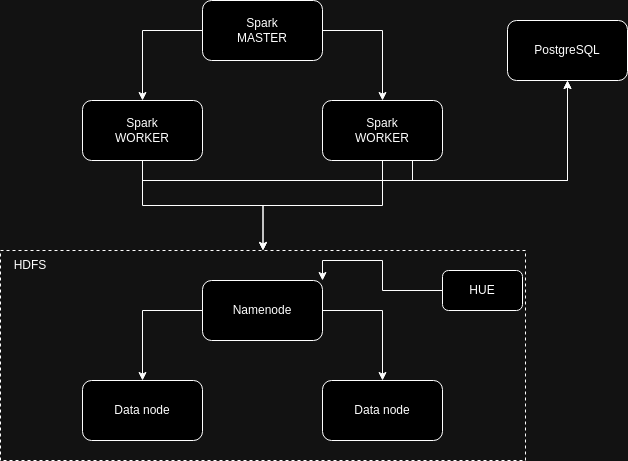

The diagram above was exported from draw.io. Its source (the exported page's mxGraphModel, read from the mxfile embedded in the PNG):
<mxGraphModel dx="1362" dy="830" grid="1" gridSize="10" guides="1" tooltips="1" connect="1" arrows="1" fold="1" page="1" pageScale="1" pageWidth="850" pageHeight="1100" math="0" shadow="0">
  <root>
    <mxCell id="0" />
    <mxCell id="1" parent="0" />
    <mxCell id="2" style="edgeStyle=orthogonalEdgeStyle;rounded=0;orthogonalLoop=1;jettySize=auto;html=1;exitX=0;exitY=0.5;exitDx=0;exitDy=0;entryX=0.5;entryY=0;entryDx=0;entryDy=0;" edge="1" source="4" target="7" parent="1">
      <mxGeometry relative="1" as="geometry" />
    </mxCell>
    <mxCell id="3" style="edgeStyle=orthogonalEdgeStyle;rounded=0;orthogonalLoop=1;jettySize=auto;html=1;exitX=1;exitY=0.5;exitDx=0;exitDy=0;entryX=0.5;entryY=0;entryDx=0;entryDy=0;" edge="1" source="4" target="10" parent="1">
      <mxGeometry relative="1" as="geometry" />
    </mxCell>
    <mxCell id="4" value="Spark&lt;br&gt;MASTER" style="rounded=1;whiteSpace=wrap;html=1;" vertex="1" parent="1">
      <mxGeometry x="365" y="160" width="120" height="60" as="geometry" />
    </mxCell>
    <mxCell id="5" style="edgeStyle=orthogonalEdgeStyle;rounded=0;orthogonalLoop=1;jettySize=auto;html=1;exitX=0.5;exitY=1;exitDx=0;exitDy=0;" edge="1" source="7" target="12" parent="1">
      <mxGeometry relative="1" as="geometry" />
    </mxCell>
    <mxCell id="6" style="edgeStyle=orthogonalEdgeStyle;rounded=0;orthogonalLoop=1;jettySize=auto;html=1;exitX=0.5;exitY=1;exitDx=0;exitDy=0;" edge="1" source="7" target="21" parent="1">
      <mxGeometry relative="1" as="geometry" />
    </mxCell>
    <mxCell id="7" value="Spark&lt;br&gt;WORKER" style="rounded=1;whiteSpace=wrap;html=1;" vertex="1" parent="1">
      <mxGeometry x="245" y="260" width="120" height="60" as="geometry" />
    </mxCell>
    <mxCell id="8" style="edgeStyle=orthogonalEdgeStyle;rounded=0;orthogonalLoop=1;jettySize=auto;html=1;exitX=0.5;exitY=1;exitDx=0;exitDy=0;entryX=0.5;entryY=0;entryDx=0;entryDy=0;" edge="1" source="10" target="12" parent="1">
      <mxGeometry relative="1" as="geometry" />
    </mxCell>
    <mxCell id="9" style="edgeStyle=orthogonalEdgeStyle;rounded=0;orthogonalLoop=1;jettySize=auto;html=1;exitX=0.75;exitY=1;exitDx=0;exitDy=0;entryX=0.5;entryY=1;entryDx=0;entryDy=0;" edge="1" source="10" target="21" parent="1">
      <mxGeometry relative="1" as="geometry" />
    </mxCell>
    <mxCell id="10" value="Spark&lt;br&gt;WORKER" style="rounded=1;whiteSpace=wrap;html=1;" vertex="1" parent="1">
      <mxGeometry x="485" y="260" width="120" height="60" as="geometry" />
    </mxCell>
    <mxCell id="11" value="" style="group" vertex="1" connectable="0" parent="1">
      <mxGeometry x="163" y="410" width="525" height="210" as="geometry" />
    </mxCell>
    <mxCell id="12" value="" style="rounded=0;whiteSpace=wrap;html=1;fillStyle=auto;fillColor=none;dashed=1;" vertex="1" parent="11">
      <mxGeometry width="525" height="210" as="geometry" />
    </mxCell>
    <mxCell id="13" value="Namenode" style="rounded=1;whiteSpace=wrap;html=1;" vertex="1" parent="11">
      <mxGeometry x="202" y="30" width="120" height="60" as="geometry" />
    </mxCell>
    <mxCell id="14" value="Data node" style="rounded=1;whiteSpace=wrap;html=1;" vertex="1" parent="11">
      <mxGeometry x="82" y="130" width="120" height="60" as="geometry" />
    </mxCell>
    <mxCell id="15" style="edgeStyle=orthogonalEdgeStyle;rounded=0;orthogonalLoop=1;jettySize=auto;html=1;exitX=0;exitY=0.5;exitDx=0;exitDy=0;" edge="1" parent="11" source="13" target="14">
      <mxGeometry relative="1" as="geometry" />
    </mxCell>
    <mxCell id="16" value="Data node" style="rounded=1;whiteSpace=wrap;html=1;" vertex="1" parent="11">
      <mxGeometry x="322" y="130" width="120" height="60" as="geometry" />
    </mxCell>
    <mxCell id="17" style="edgeStyle=orthogonalEdgeStyle;rounded=0;orthogonalLoop=1;jettySize=auto;html=1;exitX=1;exitY=0.5;exitDx=0;exitDy=0;" edge="1" parent="11" source="13" target="16">
      <mxGeometry relative="1" as="geometry" />
    </mxCell>
    <mxCell id="18" value="HDFS" style="text;html=1;strokeColor=none;fillColor=none;align=center;verticalAlign=middle;whiteSpace=wrap;rounded=0;" vertex="1" parent="11">
      <mxGeometry width="60" height="30" as="geometry" />
    </mxCell>
    <mxCell id="19" style="edgeStyle=orthogonalEdgeStyle;rounded=0;orthogonalLoop=1;jettySize=auto;html=1;entryX=1;entryY=0;entryDx=0;entryDy=0;" edge="1" parent="11" source="20" target="13">
      <mxGeometry relative="1" as="geometry" />
    </mxCell>
    <mxCell id="20" value="HUE" style="rounded=1;whiteSpace=wrap;html=1;" vertex="1" parent="11">
      <mxGeometry x="442" y="20" width="80" height="40" as="geometry" />
    </mxCell>
    <mxCell id="21" value="PostgreSQL" style="rounded=1;whiteSpace=wrap;html=1;" vertex="1" parent="1">
      <mxGeometry x="670" y="180" width="120" height="60" as="geometry" />
    </mxCell>
  </root>
</mxGraphModel>